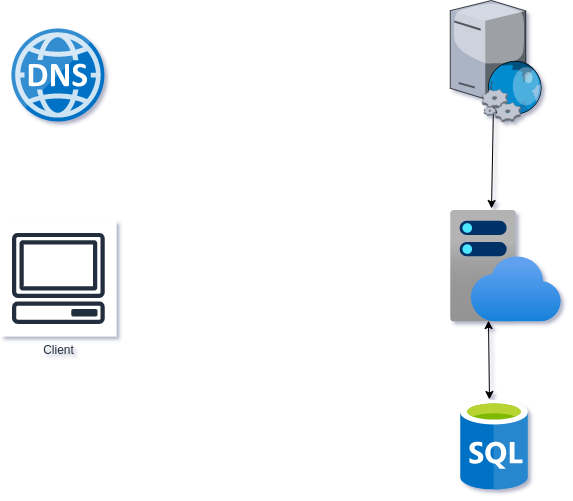

The diagram above was exported from draw.io. Its source (the exported page's mxGraphModel, read from the mxfile embedded in the PNG):
<mxGraphModel dx="1731" dy="1595" grid="1" gridSize="10" guides="1" tooltips="1" connect="1" arrows="1" fold="1" page="1" pageScale="1" pageWidth="850" pageHeight="1100" background="#ffffff" math="0" shadow="1">
  <root>
    <mxCell id="0" />
    <mxCell id="1" parent="0" />
    <mxCell id="RmvgO5cPmxkyZoEr_YOQ-91" value="" style="verticalLabelPosition=bottom;sketch=0;aspect=fixed;html=1;verticalAlign=top;strokeColor=none;align=center;outlineConnect=0;shape=mxgraph.citrix.web_server;" vertex="1" parent="1">
      <mxGeometry x="-210.25" y="-590" width="88.5" height="104.12" as="geometry" />
    </mxCell>
    <mxCell id="RmvgO5cPmxkyZoEr_YOQ-97" value="" style="image;sketch=0;aspect=fixed;html=1;points=[];align=center;fontSize=12;image=img/lib/mscae/SQL_Database_generic.svg;" vertex="1" parent="1">
      <mxGeometry x="-200" y="-190" width="68" height="89.47" as="geometry" />
    </mxCell>
    <mxCell id="RmvgO5cPmxkyZoEr_YOQ-99" value="" style="image;aspect=fixed;html=1;points=[];align=center;fontSize=12;image=img/lib/azure2/app_services/App_Service_Plans.svg;" vertex="1" parent="1">
      <mxGeometry x="-210.25" y="-380" width="111.5" height="111.5" as="geometry" />
    </mxCell>
    <mxCell id="RmvgO5cPmxkyZoEr_YOQ-112" value="" style="endArrow=classic;startArrow=classic;html=1;rounded=0;exitX=0.37;exitY=-0.018;exitDx=0;exitDy=0;exitPerimeter=0;" edge="1" parent="1" source="RmvgO5cPmxkyZoEr_YOQ-99" target="RmvgO5cPmxkyZoEr_YOQ-91">
      <mxGeometry width="50" height="50" relative="1" as="geometry">
        <mxPoint x="-450" y="-330" as="sourcePoint" />
        <mxPoint x="-400" y="-380" as="targetPoint" />
      </mxGeometry>
    </mxCell>
    <mxCell id="RmvgO5cPmxkyZoEr_YOQ-113" value="" style="endArrow=classic;startArrow=classic;html=1;rounded=0;exitX=0.426;exitY=-0.011;exitDx=0;exitDy=0;exitPerimeter=0;entryX=0.343;entryY=0.987;entryDx=0;entryDy=0;entryPerimeter=0;" edge="1" parent="1" source="RmvgO5cPmxkyZoEr_YOQ-97" target="RmvgO5cPmxkyZoEr_YOQ-99">
      <mxGeometry width="50" height="50" relative="1" as="geometry">
        <mxPoint x="-450" y="-330" as="sourcePoint" />
        <mxPoint x="-400" y="-380" as="targetPoint" />
      </mxGeometry>
    </mxCell>
    <mxCell id="RmvgO5cPmxkyZoEr_YOQ-114" value="Client" style="sketch=0;outlineConnect=0;fontColor=#232F3E;gradientColor=none;strokeColor=#232F3E;fillColor=#ffffff;dashed=0;verticalLabelPosition=bottom;verticalAlign=top;align=center;html=1;fontSize=12;fontStyle=0;aspect=fixed;shape=mxgraph.aws4.resourceIcon;resIcon=mxgraph.aws4.client;" vertex="1" parent="1">
      <mxGeometry x="-660" y="-370" width="115.88" height="115.88" as="geometry" />
    </mxCell>
    <mxCell id="RmvgO5cPmxkyZoEr_YOQ-116" value="" style="verticalLabelPosition=bottom;sketch=0;aspect=fixed;html=1;verticalAlign=top;strokeColor=none;align=center;outlineConnect=0;shape=mxgraph.citrix.web_service;direction=south;" vertex="1" parent="1">
      <mxGeometry x="-178.5" y="-531.5" width="60" height="63" as="geometry" />
    </mxCell>
    <mxCell id="RmvgO5cPmxkyZoEr_YOQ-118" value="" style="image;sketch=0;aspect=fixed;html=1;points=[];align=center;fontSize=12;image=img/lib/mscae/DNS.svg;" vertex="1" parent="1">
      <mxGeometry x="-648.53" y="-561.44" width="92.94" height="92.94" as="geometry" />
    </mxCell>
  </root>
</mxGraphModel>